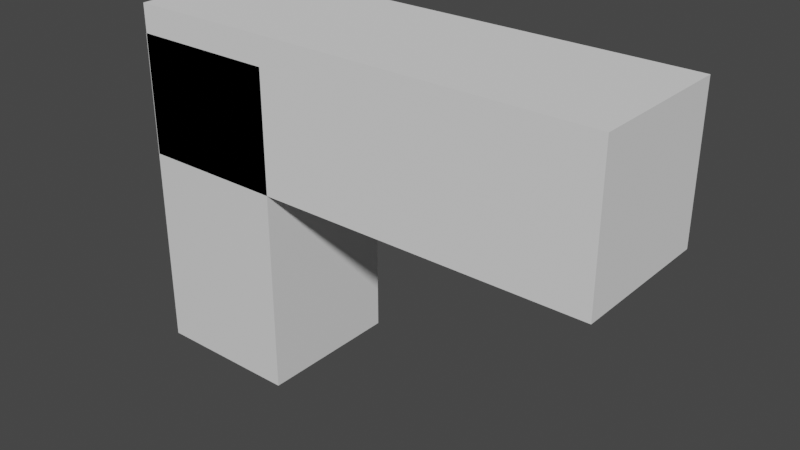 # Source: gun.blend  (saved by Blender 2.82.7; exported with 4.5.12 LTS)
import bpy
from mathutils import Matrix  # noqa: F401  (used for matrix-valued properties, if any)

bpy.ops.wm.read_factory_settings(use_empty=True)
scene = bpy.context.scene
scene.name = 'Scene'

# ---- collections
col_collection = bpy.data.collections.new('Collection'); scene.collection.children.link(col_collection)

# ---- materials (node trees are filled in below, after node groups)
mat_material = bpy.data.materials.new('Material')
mat_material.alpha_threshold = 0.0
mat_material.use_transparent_shadow = False
mat_material.line_color = (0.0, 0.0, 0.0, 1.0)

# ---- material node trees
mat_material.use_nodes = True; mat_material.node_tree.nodes.clear()
_N = mat_material.node_tree.nodes; _L = mat_material.node_tree.links
n0 = _N.new('ShaderNodeOutputMaterial'); n0.name = 'Material Output'; n0.location = (300, 300)
n1 = _N.new('ShaderNodeBsdfPrincipled'); n1.name = 'Principled BSDF'; n1.location = (10, 300)
n1.distribution = 'GGX'
n1.subsurface_method = 'BURLEY'
n1.inputs[2].default_value = 0.4
n1.inputs[3].default_value = 1.45
n1.inputs[27].default_value = (0.0, 0.0, 0.0, 1.0)
n1.inputs[28].default_value = 1.0
_L.new(n1.outputs[0], n0.inputs[0])
n0.is_active_output = True

# ---- world
world_world = bpy.data.worlds.new('World'); scene.world = world_world
world_world.use_nodes = True; world_world.node_tree.nodes.clear()
_N = world_world.node_tree.nodes; _L = world_world.node_tree.links
n0 = _N.new('ShaderNodeOutputWorld'); n0.name = 'World Output'; n0.location = (300, 300)
n1 = _N.new('ShaderNodeBackground'); n1.name = 'Background'; n1.location = (10, 300)
n1.inputs[0].default_value = (0.05088, 0.05088, 0.05088, 1.0)
_L.new(n1.outputs[0], n0.inputs[0])
n0.is_active_output = True
world_world.color = (0.05088, 0.05088, 0.05088)
world_world.use_sun_shadow = False
world_world.sun_shadow_jitter_overblur = 0.0

# ---- meshes
me_cube = bpy.data.meshes.new('Cube')
me_cube.from_pydata([(1.0, 1.0, 1.0), (1.0, 1.0, -1.0), (1.0, -1.0, 1.0), (1.0, -1.0, -1.0), (-1.0, 1.0, 1.0), (-1.0, 1.0, -1.0), (-1.0, -1.0, 1.0), (-1.0, -1.0, -1.0)], [], [(0, 4, 6, 2), (3, 2, 6, 7), (7, 6, 4, 5), (5, 1, 3, 7), (1, 0, 2, 3), (5, 4, 0, 1)])
_uv = me_cube.uv_layers.new(name='UVMap')
_uv.uv.foreach_set('vector', [0.625, 0.5, 0.875, 0.5, 0.875, 0.75, 0.625, 0.75, 0.375, 0.75, 0.625, 0.75, 0.625, 1.0, 0.375, 1.0, 0.375, 0.0, 0.625, 0.0, 0.625, 0.25, 0.375, 0.25, 0.125, 0.5, 0.375, 0.5, 0.375, 0.75, 0.125, 0.75, 0.375, 0.5, 0.625, 0.5, 0.625, 0.75, 0.375, 0.75, 0.375, 0.25, 0.625, 0.25, 0.625, 0.5, 0.375, 0.5])
me_cube.materials.append(mat_material)
me_cube.use_remesh_preserve_volume = False
me_cube.use_remesh_preserve_attributes = False
me_cube.use_mirror_vertex_groups = False
me_cube.update()
me_cube_001 = bpy.data.meshes.new('Cube.001')
me_cube_001.from_pydata([(-1.0, -1.0, -1.0), (-1.0, -1.0, 1.0), (-1.0, 1.0, -1.0), (-1.0, 1.0, 1.0), (1.0, -1.0, -1.0), (1.0, -1.0, 1.0), (1.0, 1.0, -1.0), (1.0, 1.0, 1.0)], [], [(0, 1, 3, 2), (2, 3, 7, 6), (6, 7, 5, 4), (4, 5, 1, 0), (2, 6, 4, 0), (7, 3, 1, 5)])
_uv = me_cube_001.uv_layers.new(name='UVMap')
_uv.uv.foreach_set('vector', [0.375, 0.0, 0.625, 0.0, 0.625, 0.25, 0.375, 0.25, 0.375, 0.25, 0.625, 0.25, 0.625, 0.5, 0.375, 0.5, 0.375, 0.5, 0.625, 0.5, 0.625, 0.75, 0.375, 0.75, 0.375, 0.75, 0.625, 0.75, 0.625, 1.0, 0.375, 1.0, 0.125, 0.5, 0.375, 0.5, 0.375, 0.75, 0.125, 0.75, 0.625, 0.5, 0.875, 0.5, 0.875, 0.75, 0.625, 0.75])
me_cube_001.use_remesh_fix_poles = True
me_cube_001.use_remesh_preserve_attributes = False
me_cube_001.use_mirror_vertex_groups = False
me_cube_001.update()

# ---- objects
ob_cube = bpy.data.objects.new('Cube', me_cube)
ob_cube_001 = bpy.data.objects.new('Cube.001', me_cube_001)

# ---- transforms, parenting, visibility, modifiers, constraints
ob_cube.location = (0.0, 0.0, 0.0)
ob_cube.scale = (1.0, 1.0, 2.184)
ob_cube.lock_rotations_4d = False
ob_cube.empty_display_type = 'ARROWS'
ob_cube.lineart.crease_threshold = 0.0
ob_cube_001.location = (2.243, 0.0, 1.567)
ob_cube_001.scale = (3.235, 1.0, 1.0)
ob_cube_001.lineart.crease_threshold = 0.0

# ---- collection membership
col_collection.objects.link(ob_cube)
col_collection.objects.link(ob_cube_001)

# ---- scene / render settings (as saved in the file)
scene.frame_start = 1; scene.frame_end = 250; scene.frame_set(1)
scene.render.engine = 'BLENDER_EEVEE_NEXT'
scene.cycles.use_denoising = False
scene.cycles.samples = 128
scene.cycles.sampling_pattern = 'TABULATED_SOBOL'
scene.cycles.use_adaptive_sampling = False
scene.cycles.use_light_tree = False
scene.view_settings.view_transform = 'Filmic'
bpy.context.view_layer.update()

# ---- added for rendering (the .blend has no active camera and no usable light): camera, sun
cam_auto = bpy.data.cameras.new('AutoCamera')
cam_auto.lens = 50.0
cam_auto.sensor_width = 36.0
cam_auto.clip_end = 1000.0
ob_auto_camera = bpy.data.objects.new('AutoCamera', cam_auto)
scene.collection.objects.link(ob_auto_camera)
ob_auto_camera.location = (9.89823, -9.19119, 6.3193)
ob_auto_camera.rotation_euler = (1.09748, -7.21219e-08, 0.694738)
scene.camera = ob_auto_camera
light_auto_sun = bpy.data.lights.new('AutoSun', 'SUN')
light_auto_sun.energy = 3.0
light_auto_sun.angle = 0.0523599
ob_auto_sun = bpy.data.objects.new('AutoSun', light_auto_sun)
scene.collection.objects.link(ob_auto_sun)
ob_auto_sun.rotation_euler = (0.872665, 0.174533, 0.523599)
bpy.context.view_layer.update()

